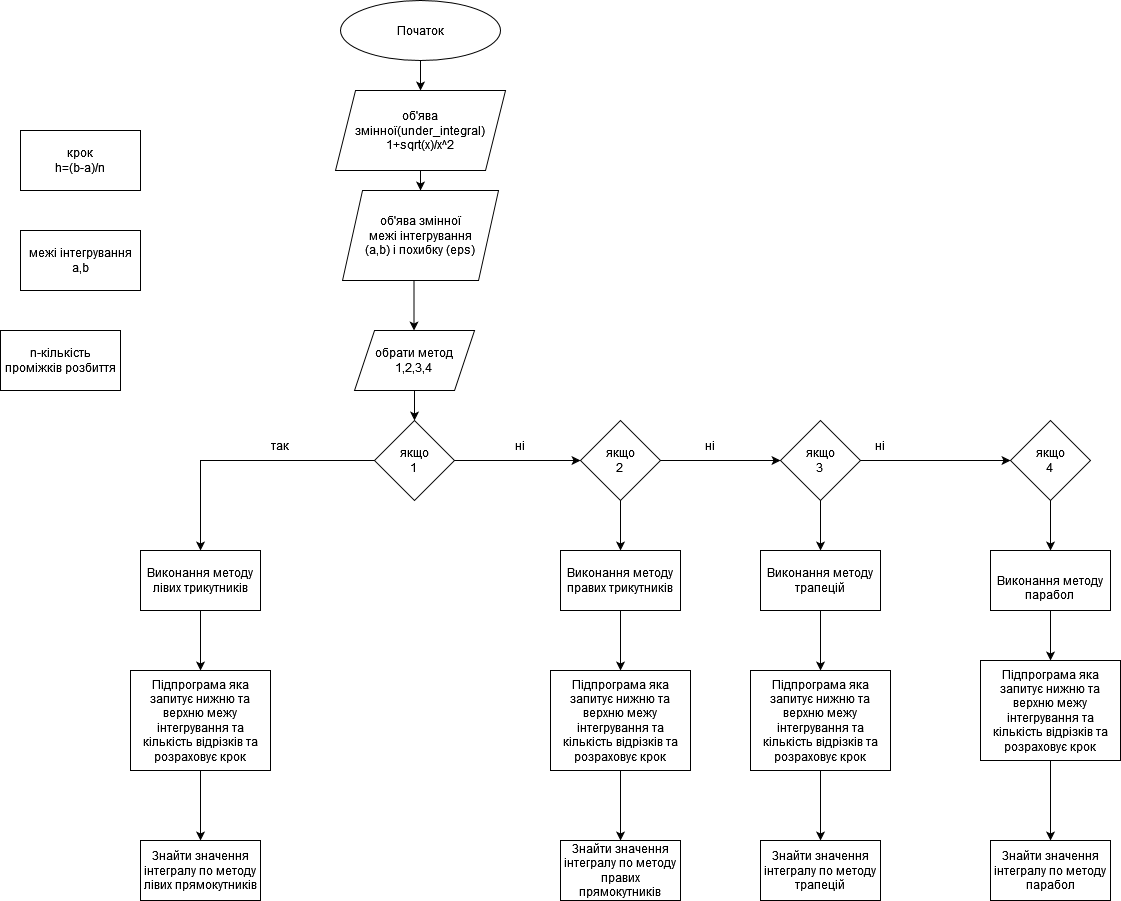

The diagram above was exported from draw.io. Its source (the exported page's mxGraphModel, read from the mxfile embedded in the PNG):
<mxGraphModel dx="1422" dy="773" grid="1" gridSize="10" guides="1" tooltips="1" connect="1" arrows="1" fold="1" page="1" pageScale="1" pageWidth="827" pageHeight="1169" math="0" shadow="0">
  <root>
    <mxCell id="0" />
    <mxCell id="1" parent="0" />
    <mxCell id="yWKGsGs6nr2MPwfjjidM-9" style="edgeStyle=orthogonalEdgeStyle;rounded=0;orthogonalLoop=1;jettySize=auto;html=1;exitX=0.5;exitY=1;exitDx=0;exitDy=0;entryX=0.5;entryY=0;entryDx=0;entryDy=0;" edge="1" parent="1" source="yWKGsGs6nr2MPwfjjidM-1" target="yWKGsGs6nr2MPwfjjidM-8">
      <mxGeometry relative="1" as="geometry" />
    </mxCell>
    <mxCell id="yWKGsGs6nr2MPwfjjidM-1" value="Початок" style="ellipse;whiteSpace=wrap;html=1;" vertex="1" parent="1">
      <mxGeometry x="400" y="80" width="160" height="60" as="geometry" />
    </mxCell>
    <mxCell id="yWKGsGs6nr2MPwfjjidM-2" style="edgeStyle=orthogonalEdgeStyle;rounded=0;orthogonalLoop=1;jettySize=auto;html=1;exitX=0.5;exitY=1;exitDx=0;exitDy=0;" edge="1" parent="1">
      <mxGeometry relative="1" as="geometry">
        <mxPoint x="473.5" y="410" as="targetPoint" />
        <mxPoint x="473.5" y="360" as="sourcePoint" />
      </mxGeometry>
    </mxCell>
    <mxCell id="yWKGsGs6nr2MPwfjjidM-3" value="n-кількість проміжків розбиття" style="rounded=0;whiteSpace=wrap;html=1;" vertex="1" parent="1">
      <mxGeometry x="60" y="410" width="120" height="60" as="geometry" />
    </mxCell>
    <mxCell id="yWKGsGs6nr2MPwfjjidM-4" value="&lt;div&gt;межі інтегрування &lt;/div&gt;a,b" style="rounded=0;whiteSpace=wrap;html=1;" vertex="1" parent="1">
      <mxGeometry x="80" y="310" width="120" height="60" as="geometry" />
    </mxCell>
    <mxCell id="yWKGsGs6nr2MPwfjjidM-6" value="&lt;div&gt;крок&lt;/div&gt;&lt;div&gt;h=(b-a)/n&lt;br&gt;&lt;/div&gt;" style="rounded=0;whiteSpace=wrap;html=1;" vertex="1" parent="1">
      <mxGeometry x="80" y="210" width="120" height="60" as="geometry" />
    </mxCell>
    <mxCell id="yWKGsGs6nr2MPwfjjidM-12" style="edgeStyle=orthogonalEdgeStyle;rounded=0;orthogonalLoop=1;jettySize=auto;html=1;exitX=0.5;exitY=1;exitDx=0;exitDy=0;" edge="1" parent="1" source="yWKGsGs6nr2MPwfjjidM-8" target="yWKGsGs6nr2MPwfjjidM-10">
      <mxGeometry relative="1" as="geometry" />
    </mxCell>
    <mxCell id="yWKGsGs6nr2MPwfjjidM-8" value="&lt;div&gt;об'ява змінної(under_integral)&lt;/div&gt;&lt;div&gt;1+sqrt(x)/x^2&lt;br&gt;&lt;/div&gt;" style="shape=parallelogram;perimeter=parallelogramPerimeter;whiteSpace=wrap;html=1;fixedSize=1;" vertex="1" parent="1">
      <mxGeometry x="395" y="170" width="170" height="80" as="geometry" />
    </mxCell>
    <mxCell id="yWKGsGs6nr2MPwfjjidM-10" value="об'ява змінної &lt;div&gt;межі інтегрування &lt;/div&gt;(a,b) і похибку (eps) " style="shape=parallelogram;perimeter=parallelogramPerimeter;whiteSpace=wrap;html=1;fixedSize=1;" vertex="1" parent="1">
      <mxGeometry x="402" y="270" width="156" height="90" as="geometry" />
    </mxCell>
    <mxCell id="yWKGsGs6nr2MPwfjjidM-17" style="edgeStyle=orthogonalEdgeStyle;rounded=0;orthogonalLoop=1;jettySize=auto;html=1;exitX=0.5;exitY=1;exitDx=0;exitDy=0;entryX=0.5;entryY=0;entryDx=0;entryDy=0;" edge="1" parent="1" source="yWKGsGs6nr2MPwfjjidM-13" target="yWKGsGs6nr2MPwfjjidM-16">
      <mxGeometry relative="1" as="geometry" />
    </mxCell>
    <mxCell id="yWKGsGs6nr2MPwfjjidM-13" value="&lt;br&gt;&lt;div&gt;обрати метод&lt;/div&gt;1,2,3,4&lt;br&gt;&lt;br&gt;" style="shape=parallelogram;perimeter=parallelogramPerimeter;whiteSpace=wrap;html=1;fixedSize=1;" vertex="1" parent="1">
      <mxGeometry x="414" y="410" width="120" height="60" as="geometry" />
    </mxCell>
    <mxCell id="yWKGsGs6nr2MPwfjjidM-19" style="edgeStyle=orthogonalEdgeStyle;rounded=0;orthogonalLoop=1;jettySize=auto;html=1;exitX=0;exitY=0.5;exitDx=0;exitDy=0;" edge="1" parent="1" source="yWKGsGs6nr2MPwfjjidM-16" target="yWKGsGs6nr2MPwfjjidM-18">
      <mxGeometry relative="1" as="geometry" />
    </mxCell>
    <mxCell id="yWKGsGs6nr2MPwfjjidM-20" style="edgeStyle=orthogonalEdgeStyle;rounded=0;orthogonalLoop=1;jettySize=auto;html=1;exitX=1;exitY=0.5;exitDx=0;exitDy=0;" edge="1" parent="1" source="yWKGsGs6nr2MPwfjjidM-16">
      <mxGeometry relative="1" as="geometry">
        <mxPoint x="640" y="540" as="targetPoint" />
      </mxGeometry>
    </mxCell>
    <mxCell id="yWKGsGs6nr2MPwfjjidM-16" value="&lt;div&gt;якщо&lt;/div&gt;&lt;div&gt;1&lt;br&gt;&lt;/div&gt;" style="rhombus;whiteSpace=wrap;html=1;" vertex="1" parent="1">
      <mxGeometry x="434" y="500" width="80" height="80" as="geometry" />
    </mxCell>
    <mxCell id="yWKGsGs6nr2MPwfjjidM-44" style="edgeStyle=orthogonalEdgeStyle;rounded=0;orthogonalLoop=1;jettySize=auto;html=1;exitX=0.5;exitY=1;exitDx=0;exitDy=0;" edge="1" parent="1" source="yWKGsGs6nr2MPwfjjidM-18" target="yWKGsGs6nr2MPwfjjidM-37">
      <mxGeometry relative="1" as="geometry" />
    </mxCell>
    <mxCell id="yWKGsGs6nr2MPwfjjidM-18" value="Виконання методу лівих трикутників" style="rounded=0;whiteSpace=wrap;html=1;" vertex="1" parent="1">
      <mxGeometry x="200" y="630" width="120" height="60" as="geometry" />
    </mxCell>
    <mxCell id="yWKGsGs6nr2MPwfjjidM-22" style="edgeStyle=orthogonalEdgeStyle;rounded=0;orthogonalLoop=1;jettySize=auto;html=1;exitX=1;exitY=0.5;exitDx=0;exitDy=0;entryX=0;entryY=0.5;entryDx=0;entryDy=0;" edge="1" parent="1" source="yWKGsGs6nr2MPwfjjidM-21" target="yWKGsGs6nr2MPwfjjidM-23">
      <mxGeometry relative="1" as="geometry">
        <mxPoint x="810" y="540" as="targetPoint" />
      </mxGeometry>
    </mxCell>
    <mxCell id="yWKGsGs6nr2MPwfjjidM-34" style="edgeStyle=orthogonalEdgeStyle;rounded=0;orthogonalLoop=1;jettySize=auto;html=1;exitX=0.5;exitY=1;exitDx=0;exitDy=0;entryX=0.5;entryY=0;entryDx=0;entryDy=0;" edge="1" parent="1" source="yWKGsGs6nr2MPwfjjidM-21" target="yWKGsGs6nr2MPwfjjidM-30">
      <mxGeometry relative="1" as="geometry" />
    </mxCell>
    <mxCell id="yWKGsGs6nr2MPwfjjidM-21" value="&lt;div&gt;якщо&lt;/div&gt;&lt;div&gt;2&lt;br&gt;&lt;/div&gt;" style="rhombus;whiteSpace=wrap;html=1;" vertex="1" parent="1">
      <mxGeometry x="640" y="500" width="80" height="80" as="geometry" />
    </mxCell>
    <mxCell id="yWKGsGs6nr2MPwfjjidM-25" style="edgeStyle=orthogonalEdgeStyle;rounded=0;orthogonalLoop=1;jettySize=auto;html=1;exitX=1;exitY=0.5;exitDx=0;exitDy=0;" edge="1" parent="1" source="yWKGsGs6nr2MPwfjjidM-23" target="yWKGsGs6nr2MPwfjjidM-24">
      <mxGeometry relative="1" as="geometry" />
    </mxCell>
    <mxCell id="yWKGsGs6nr2MPwfjjidM-35" style="edgeStyle=orthogonalEdgeStyle;rounded=0;orthogonalLoop=1;jettySize=auto;html=1;exitX=0.5;exitY=1;exitDx=0;exitDy=0;entryX=0.5;entryY=0;entryDx=0;entryDy=0;" edge="1" parent="1" source="yWKGsGs6nr2MPwfjjidM-23" target="yWKGsGs6nr2MPwfjjidM-32">
      <mxGeometry relative="1" as="geometry" />
    </mxCell>
    <mxCell id="yWKGsGs6nr2MPwfjjidM-23" value="&lt;div&gt;якщо&lt;/div&gt;&lt;div&gt;3&lt;br&gt;&lt;/div&gt;" style="rhombus;whiteSpace=wrap;html=1;" vertex="1" parent="1">
      <mxGeometry x="840" y="500" width="80" height="80" as="geometry" />
    </mxCell>
    <mxCell id="yWKGsGs6nr2MPwfjjidM-36" style="edgeStyle=orthogonalEdgeStyle;rounded=0;orthogonalLoop=1;jettySize=auto;html=1;exitX=0.5;exitY=1;exitDx=0;exitDy=0;entryX=0.5;entryY=0;entryDx=0;entryDy=0;" edge="1" parent="1" source="yWKGsGs6nr2MPwfjjidM-24" target="yWKGsGs6nr2MPwfjjidM-33">
      <mxGeometry relative="1" as="geometry" />
    </mxCell>
    <mxCell id="yWKGsGs6nr2MPwfjjidM-24" value="&lt;div&gt;якщо&lt;/div&gt;&lt;div&gt;4&lt;br&gt;&lt;/div&gt;" style="rhombus;whiteSpace=wrap;html=1;" vertex="1" parent="1">
      <mxGeometry x="1070" y="500" width="80" height="80" as="geometry" />
    </mxCell>
    <mxCell id="yWKGsGs6nr2MPwfjjidM-26" value="так" style="text;html=1;strokeColor=none;fillColor=none;align=center;verticalAlign=middle;whiteSpace=wrap;rounded=0;" vertex="1" parent="1">
      <mxGeometry x="310" y="510" width="60" height="30" as="geometry" />
    </mxCell>
    <mxCell id="yWKGsGs6nr2MPwfjjidM-27" value="ні" style="text;html=1;strokeColor=none;fillColor=none;align=center;verticalAlign=middle;whiteSpace=wrap;rounded=0;" vertex="1" parent="1">
      <mxGeometry x="550" y="510" width="60" height="30" as="geometry" />
    </mxCell>
    <mxCell id="yWKGsGs6nr2MPwfjjidM-28" value="ні" style="text;html=1;strokeColor=none;fillColor=none;align=center;verticalAlign=middle;whiteSpace=wrap;rounded=0;" vertex="1" parent="1">
      <mxGeometry x="740" y="510" width="60" height="30" as="geometry" />
    </mxCell>
    <mxCell id="yWKGsGs6nr2MPwfjjidM-29" value="ні" style="text;html=1;strokeColor=none;fillColor=none;align=center;verticalAlign=middle;whiteSpace=wrap;rounded=0;" vertex="1" parent="1">
      <mxGeometry x="910" y="510" width="60" height="30" as="geometry" />
    </mxCell>
    <mxCell id="yWKGsGs6nr2MPwfjjidM-45" style="edgeStyle=orthogonalEdgeStyle;rounded=0;orthogonalLoop=1;jettySize=auto;html=1;exitX=0.5;exitY=1;exitDx=0;exitDy=0;" edge="1" parent="1" source="yWKGsGs6nr2MPwfjjidM-30" target="yWKGsGs6nr2MPwfjjidM-41">
      <mxGeometry relative="1" as="geometry" />
    </mxCell>
    <mxCell id="yWKGsGs6nr2MPwfjjidM-30" value="Виконання методу правих трикутників" style="rounded=0;whiteSpace=wrap;html=1;" vertex="1" parent="1">
      <mxGeometry x="620" y="630" width="120" height="60" as="geometry" />
    </mxCell>
    <mxCell id="yWKGsGs6nr2MPwfjjidM-46" style="edgeStyle=orthogonalEdgeStyle;rounded=0;orthogonalLoop=1;jettySize=auto;html=1;exitX=0.5;exitY=1;exitDx=0;exitDy=0;" edge="1" parent="1" source="yWKGsGs6nr2MPwfjjidM-32" target="yWKGsGs6nr2MPwfjjidM-42">
      <mxGeometry relative="1" as="geometry" />
    </mxCell>
    <mxCell id="yWKGsGs6nr2MPwfjjidM-32" value="Виконання методу трапецій" style="rounded=0;whiteSpace=wrap;html=1;" vertex="1" parent="1">
      <mxGeometry x="820" y="630" width="120" height="60" as="geometry" />
    </mxCell>
    <mxCell id="yWKGsGs6nr2MPwfjjidM-47" style="edgeStyle=orthogonalEdgeStyle;rounded=0;orthogonalLoop=1;jettySize=auto;html=1;exitX=0.5;exitY=1;exitDx=0;exitDy=0;" edge="1" parent="1" source="yWKGsGs6nr2MPwfjjidM-33" target="yWKGsGs6nr2MPwfjjidM-43">
      <mxGeometry relative="1" as="geometry" />
    </mxCell>
    <mxCell id="yWKGsGs6nr2MPwfjjidM-33" value="&lt;br&gt;Виконання методу парабол&lt;br&gt;" style="rounded=0;whiteSpace=wrap;html=1;" vertex="1" parent="1">
      <mxGeometry x="1050" y="630" width="120" height="60" as="geometry" />
    </mxCell>
    <mxCell id="yWKGsGs6nr2MPwfjjidM-55" style="edgeStyle=orthogonalEdgeStyle;rounded=0;orthogonalLoop=1;jettySize=auto;html=1;exitX=0.5;exitY=1;exitDx=0;exitDy=0;" edge="1" parent="1" source="yWKGsGs6nr2MPwfjjidM-37" target="yWKGsGs6nr2MPwfjjidM-48">
      <mxGeometry relative="1" as="geometry" />
    </mxCell>
    <mxCell id="yWKGsGs6nr2MPwfjjidM-37" value="Підпрограма яка запитує нижню та верхню межу інтегрування та кількість відрізків та розраховує крок" style="rounded=0;whiteSpace=wrap;html=1;" vertex="1" parent="1">
      <mxGeometry x="190" y="750" width="140" height="100" as="geometry" />
    </mxCell>
    <mxCell id="yWKGsGs6nr2MPwfjjidM-54" style="edgeStyle=orthogonalEdgeStyle;rounded=0;orthogonalLoop=1;jettySize=auto;html=1;exitX=0.5;exitY=1;exitDx=0;exitDy=0;entryX=0.5;entryY=0;entryDx=0;entryDy=0;" edge="1" parent="1" source="yWKGsGs6nr2MPwfjjidM-41" target="yWKGsGs6nr2MPwfjjidM-49">
      <mxGeometry relative="1" as="geometry" />
    </mxCell>
    <mxCell id="yWKGsGs6nr2MPwfjjidM-41" value="Підпрограма яка запитує нижню та верхню межу інтегрування та кількість відрізків та розраховує крок" style="rounded=0;whiteSpace=wrap;html=1;" vertex="1" parent="1">
      <mxGeometry x="610" y="750" width="140" height="100" as="geometry" />
    </mxCell>
    <mxCell id="yWKGsGs6nr2MPwfjjidM-53" style="edgeStyle=orthogonalEdgeStyle;rounded=0;orthogonalLoop=1;jettySize=auto;html=1;exitX=0.5;exitY=1;exitDx=0;exitDy=0;" edge="1" parent="1" source="yWKGsGs6nr2MPwfjjidM-42" target="yWKGsGs6nr2MPwfjjidM-50">
      <mxGeometry relative="1" as="geometry" />
    </mxCell>
    <mxCell id="yWKGsGs6nr2MPwfjjidM-42" value="Підпрограма яка запитує нижню та верхню межу інтегрування та кількість відрізків та розраховує крок" style="rounded=0;whiteSpace=wrap;html=1;" vertex="1" parent="1">
      <mxGeometry x="810" y="750" width="140" height="100" as="geometry" />
    </mxCell>
    <mxCell id="yWKGsGs6nr2MPwfjjidM-52" style="edgeStyle=orthogonalEdgeStyle;rounded=0;orthogonalLoop=1;jettySize=auto;html=1;exitX=0.5;exitY=1;exitDx=0;exitDy=0;" edge="1" parent="1" source="yWKGsGs6nr2MPwfjjidM-43" target="yWKGsGs6nr2MPwfjjidM-51">
      <mxGeometry relative="1" as="geometry" />
    </mxCell>
    <mxCell id="yWKGsGs6nr2MPwfjjidM-43" value="Підпрограма яка запитує нижню та верхню межу інтегрування та кількість відрізків та розраховує крок" style="rounded=0;whiteSpace=wrap;html=1;" vertex="1" parent="1">
      <mxGeometry x="1040" y="740" width="140" height="100" as="geometry" />
    </mxCell>
    <mxCell id="yWKGsGs6nr2MPwfjjidM-48" value="Знайти значення інтегралу по методу лівих прямокутників " style="rounded=0;whiteSpace=wrap;html=1;" vertex="1" parent="1">
      <mxGeometry x="200" y="920" width="120" height="60" as="geometry" />
    </mxCell>
    <mxCell id="yWKGsGs6nr2MPwfjjidM-49" value="Знайти значення інтегралу по методу правих прямокутників " style="rounded=0;whiteSpace=wrap;html=1;" vertex="1" parent="1">
      <mxGeometry x="620" y="920" width="120" height="60" as="geometry" />
    </mxCell>
    <mxCell id="yWKGsGs6nr2MPwfjjidM-50" value="Знайти значення інтегралу по методу трапецій" style="rounded=0;whiteSpace=wrap;html=1;" vertex="1" parent="1">
      <mxGeometry x="820" y="920" width="120" height="60" as="geometry" />
    </mxCell>
    <mxCell id="yWKGsGs6nr2MPwfjjidM-51" value="Знайти значення інтегралу по методу парабол" style="rounded=0;whiteSpace=wrap;html=1;" vertex="1" parent="1">
      <mxGeometry x="1050" y="920" width="120" height="60" as="geometry" />
    </mxCell>
  </root>
</mxGraphModel>